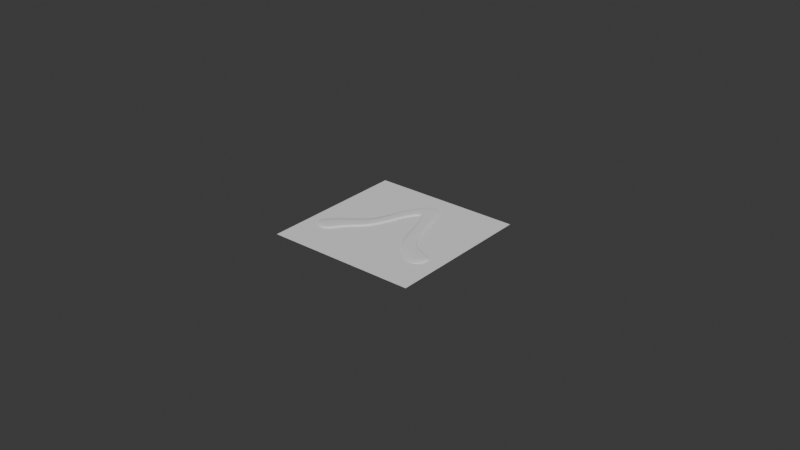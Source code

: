 # Source: fuzzilicious.blend  (saved by Blender 4.0.36; exported with 4.5.12 LTS)
import bpy
from mathutils import Matrix  # noqa: F401  (used for matrix-valued properties, if any)

bpy.ops.wm.read_factory_settings(use_empty=True)
scene = bpy.context.scene
scene.name = 'Scene'

# ---- collections
col_collection = bpy.data.collections.new('Collection'); scene.collection.children.link(col_collection)

# ---- node groups
ng_auto_smooth = bpy.data.node_groups.new('Auto Smooth', 'GeometryNodeTree')
_s = ng_auto_smooth.interface.new_socket(name='Geometry', in_out='OUTPUT', socket_type='NodeSocketGeometry')
_s = ng_auto_smooth.interface.new_socket(name='Geometry', in_out='INPUT', socket_type='NodeSocketGeometry')
_s = ng_auto_smooth.interface.new_socket(name='Angle', in_out='INPUT', socket_type='NodeSocketFloat')
_s.subtype = 'ANGLE'
_s.min_value = 0.0
_s.max_value = 3.142
ng_auto_smooth.is_modifier = True
_N = ng_auto_smooth.nodes; _L = ng_auto_smooth.links
n0 = _N.new('NodeGroupOutput'); n0.name = 'Group Output'; n0.location = (480, -100)
n1 = _N.new('NodeGroupInput'); n1.name = 'Group Input'; n1.location = (-420, -300)
n2 = _N.new('NodeGroupInput'); n2.name = 'Group Input.001'; n2.location = (-60, -100)
n3 = _N.new('GeometryNodeSetShadeSmooth'); n3.name = 'Set Shade Smooth'; n3.location = (120, -100)
n3.domain = 'EDGE'
n4 = _N.new('GeometryNodeSetShadeSmooth'); n4.name = 'Set Shade Smooth.001'; n4.location = (300, -100)
n5 = _N.new('GeometryNodeInputMeshEdgeAngle'); n5.name = 'Edge Angle'; n5.location = (-420, -220)
n6 = _N.new('GeometryNodeInputEdgeSmooth'); n6.name = 'Is Edge Smooth'; n6.location = (-60, -160)
n7 = _N.new('GeometryNodeInputShadeSmooth'); n7.name = 'Is Face Smooth'; n7.location = (-240, -340)
n8 = _N.new('FunctionNodeBooleanMath'); n8.name = 'Boolean Math'; n8.location = (-60, -220)
n9 = _N.new('FunctionNodeCompare'); n9.name = 'Compare'; n9.location = (-240, -180)
n9.operation = 'LESS_EQUAL'
_L.new(n5.outputs[0], n9.inputs[0])
_L.new(n4.outputs[0], n0.inputs[0])
_L.new(n1.outputs[1], n9.inputs[1])
_L.new(n9.outputs[0], n8.inputs[0])
_L.new(n7.outputs[0], n8.inputs[1])
_L.new(n2.outputs[0], n3.inputs[0])
_L.new(n6.outputs[0], n3.inputs[1])
_L.new(n3.outputs[0], n4.inputs[0])
_L.new(n8.outputs[0], n3.inputs[2])
n0.is_active_output = True

# ---- world
world_world = bpy.data.worlds.new('World'); scene.world = world_world
world_world.use_nodes = True; world_world.node_tree.nodes.clear()
_N = world_world.node_tree.nodes; _L = world_world.node_tree.links
n0 = _N.new('ShaderNodeOutputWorld'); n0.name = 'World Output'; n0.location = (300, 300)
n1 = _N.new('ShaderNodeBackground'); n1.name = 'Background'; n1.location = (10, 300)
n1.inputs[0].default_value = (0.05088, 0.05088, 0.05088, 1.0)
_L.new(n1.outputs[0], n0.inputs[0])
n0.is_active_output = True
world_world.color = (0.05088, 0.05088, 0.05088)
world_world.use_sun_shadow = False
world_world.sun_shadow_jitter_overblur = 0.0

# ---- meshes
me_boundary = bpy.data.meshes.new('Boundary')
me_boundary.from_pydata([(-1.0, -1.0, 0.0), (1.0, -1.0, 0.0), (-1.0, 1.0, 0.0), (1.0, 1.0, 0.0)], [], [(0, 1, 3, 2)])
_uv = me_boundary.uv_layers.new(name='UVMap')
_uv.uv.foreach_set('vector', [0.0, 0.0, 1.0, 0.0, 1.0, 1.0, 0.0, 1.0])
me_boundary.update()
me_plane_001 = bpy.data.meshes.new('Plane.001')
me_plane_001.from_pydata([(-0.1288, -0.1072, -2.122e-09), (0.1399, -0.1049, -6.367e-09), (-0.1736, -0.0818, 2.122e-09), (0.1591, -0.06094, 3.184e-09), (-0.1088, -0.08285, -4.245e-09), (-0.09104, -0.05606, -4.245e-09), (-0.0596, -0.03439, -1.592e-09), (-0.03957, 0.003941, -1.466e-09), (-0.02825, 0.03403, -2.912e-09), (-0.02093, 0.05713, -2.637e-09), (-0.005334, 0.08464, -2.302e-09), (0.0009562, 0.08905, -4.613e-09), (0.008695, 0.08526, -2.597e-09), (0.01989, 0.06232, -2.307e-09), (0.02852, 0.03482, -2.627e-09), (0.03748, 0.002803, -3.324e-09), (0.04522, -0.03027, -4.776e-09), (0.07031, -0.06631, -3.714e-09), (0.1033, -0.09084, -6.367e-09), (0.1269, -0.0486, 7.429e-09), (0.09659, -0.03822, 4.245e-09), (0.08185, -0.02072, 5.306e-09), (0.06755, 0.007882, 4.245e-09), (0.05823, 0.04093, 3.184e-09), (0.04959, 0.0693, 3.474e-09), (0.03361, 0.1286, 3.474e-09), (0.008389, 0.1522, 3.474e-09), (-0.03101, 0.1067, 1.741e-09), (-0.04758, 0.06492, 2.611e-09), (-0.05767, 0.03961, 2.39e-09), (-0.06778, 0.0132, 1.426e-09), (-0.08966, -0.009446, 2.122e-09), (-0.1183, -0.02868, 5.306e-09), (-0.1493, -0.05238, 4.245e-09), (-0.1528, -0.08218, 5.306e-10), (-0.1263, -0.1023, -2.122e-09), (0.1116, -0.07725, -1.592e-09), (0.1357, -0.08984, -7.959e-10), (0.1555, -0.06033, 5.306e-09), (-0.1364, -0.06282, 1.857e-09), (-0.1089, -0.08197, -4.245e-09), (-0.09076, -0.05504, -3.714e-09), (-0.06124, -0.03225, -1.592e-09), (-0.04168, 0.00517, -1.948e-09), (-0.02968, 0.03438, -1.466e-09), (-0.02188, 0.05747, -1.587e-09), (-0.00613, 0.08528, -4.971e-10), (0.001051, 0.09024, -4.613e-09), (0.009752, 0.08624, -3.458e-09), (0.02132, 0.06303, -1.987e-09), (0.03106, 0.03372, -1.309e-09), (0.04348, 0.001452, -1.064e-09), (0.05413, -0.02874, -1.061e-09), (0.079, -0.05799, -1.327e-09), (0.1263, -0.04922, 4.245e-09), (0.09592, -0.0387, 5.306e-09), (0.08085, -0.02081, 2.122e-09), (0.0666, 0.007853, 2.122e-09), (0.05716, 0.04088, 2.653e-09), (0.04829, 0.06916, 4.052e-09), (0.03183, 0.128, 1.741e-09), (0.009297, 0.1501, 1.164e-09), (-0.0267, 0.1044, 1.236e-09), (-0.04273, 0.06475, 1.299e-09), (-0.05018, 0.0375, 1.004e-09), (-0.06023, 0.01016, 7.032e-10), (-0.08134, -0.01712, 5.306e-10), (-0.1103, -0.03755, 1.061e-09)], [], [(36, 37, 38, 54), (35, 40, 39, 34), (40, 41, 67, 39), (41, 42, 66, 67), (42, 43, 65, 66), (43, 44, 64, 65), (44, 45, 63, 64), (45, 46, 62, 63), (46, 47, 61, 62), (47, 48, 60, 61), (48, 49, 59, 60), (49, 50, 58, 59), (50, 51, 57, 58), (51, 52, 56, 57), (52, 53, 55, 56), (53, 36, 54, 55), (35, 34, 2, 0), (37, 36, 18, 1), (38, 37, 1, 3), (34, 39, 33, 2), (40, 35, 0, 4), (41, 40, 4, 5), (42, 41, 5, 6), (43, 42, 6, 7), (44, 43, 7, 8), (45, 44, 8, 9), (46, 45, 9, 10), (47, 46, 10, 11), (48, 47, 11, 12), (49, 48, 12, 13), (50, 49, 13, 14), (51, 50, 14, 15), (52, 51, 15, 16), (53, 52, 16, 17), (36, 53, 17, 18), (54, 38, 3, 19), (55, 54, 19, 20), (56, 55, 20, 21), (57, 56, 21, 22), (58, 57, 22, 23), (59, 58, 23, 24), (60, 59, 24, 25), (61, 60, 25, 26), (62, 61, 26, 27), (63, 62, 27, 28), (64, 63, 28, 29), (65, 64, 29, 30), (66, 65, 30, 31), (67, 66, 31, 32), (39, 67, 32, 33)])
me_plane_001.polygons.foreach_set('use_smooth', [True] * 50)
_k = {(34, 35): 0.22, (36, 37): 0.22, (37, 38): 0.22, (34, 39): 0.22, (35, 40): 0.22, (40, 41): 0.22, (41, 42): 0.22, (42, 43): 0.22, (43, 44): 0.22, (44, 45): 0.22, (45, 46): 0.22, (46, 47): 0.22, (47, 48): 0.22, (48, 49): 0.22, (49, 50): 0.22, (50, 51): 0.22, (51, 52): 0.22, (52, 53): 0.22, (36, 53): 0.22, (38, 54): 0.22, (54, 55): 0.22, (55, 56): 0.22, (56, 57): 0.22, (57, 58): 0.22, (58, 59): 0.22, (59, 60): 0.22, (60, 61): 0.22, (61, 62): 0.22, (62, 63): 0.22, (63, 64): 0.22, (64, 65): 0.22, (65, 66): 0.22, (66, 67): 0.22, (39, 67): 0.22, (39, 40): 0.22, (41, 67): 0.22, (42, 66): 0.22, (43, 65): 0.22, (44, 64): 0.22, (45, 63): 0.22, (46, 62): 0.22, (47, 61): 0.22, (48, 60): 0.22, (49, 59): 0.22, (50, 58): 0.22, (51, 57): 0.22, (52, 56): 0.22, (53, 55): 0.22, (36, 54): 0.22, (0, 2): 0.96, (1, 18): 0.96, (1, 3): 0.96, (2, 33): 0.96, (0, 4): 0.96, (4, 5): 0.96, (5, 6): 0.96, (6, 7): 0.96, (7, 8): 0.96, (8, 9): 0.96, (9, 10): 0.96, (10, 11): 0.96, (11, 12): 0.96, (12, 13): 0.96, (13, 14): 0.96, (14, 15): 0.96, (15, 16): 0.96, (16, 17): 0.96, (17, 18): 0.96, (3, 19): 0.96, (19, 20): 0.96, (20, 21): 0.96, (21, 22): 0.96, (22, 23): 0.96, (23, 24): 0.96, (24, 25): 0.96, (25, 26): 0.96, (26, 27): 0.96, (27, 28): 0.96, (28, 29): 0.96, (29, 30): 0.96, (30, 31): 0.96, (31, 32): 0.96, (32, 33): 0.96}
me_plane_001.attributes.new('crease_edge', 'FLOAT', 'EDGE').data.foreach_set('value', [_k.get((min(e.vertices), max(e.vertices)), 0.0) for e in me_plane_001.edges])
_uv = me_plane_001.uv_layers.new(name='UVMap')
_uv.uv.foreach_set('vector', [0.9375, 0.05381, 0.9462, 0.05381, 0.9883, 0.9883, 0.9375, 0.9883, 0.03362, 0.03362, 0.0625, 0.03362, 0.0625, 0.9462, 0.05381, 0.9462, 0.0625, 0.03362, 0.125, 0.03362, 0.125, 0.9462, 0.0625, 0.9462, 0.125, 0.03362, 0.1875, 0.03362, 0.1875, 0.9462, 0.125, 0.9462, 0.1875, 0.03362, 0.25, 0.03362, 0.25, 0.9462, 0.1875, 0.9462, 0.25, 0.03362, 0.3125, 0.03362, 0.3125, 0.9462, 0.25, 0.9462, 0.3125, 0.03362, 0.375, 0.03362, 0.375, 0.9462, 0.3125, 0.9462, 0.375, 0.03362, 0.4375, 0.03362, 0.4375, 0.9462, 0.375, 0.9462, 0.4375, 0.03362, 0.5, 0.0, 0.5, 0.9883, 0.4375, 0.9462, 0.5, 0.0, 0.5625, 0.05381, 0.5625, 0.9883, 0.5, 0.9883, 0.5625, 0.05381, 0.625, 0.05381, 0.625, 0.9883, 0.5625, 0.9883, 0.625, 0.05381, 0.6875, 0.05381, 0.6875, 0.9883, 0.625, 0.9883, 0.6875, 0.05381, 0.75, 0.05381, 0.75, 0.9883, 0.6875, 0.9883, 0.75, 0.05381, 0.8125, 0.05381, 0.8125, 0.9883, 0.75, 0.9883, 0.8125, 0.05381, 0.875, 0.05381, 0.875, 0.9883, 0.8125, 0.9883, 0.875, 0.05381, 0.9375, 0.05381, 0.9375, 0.9883, 0.875, 0.9883, 0.03362, 0.03362, 0.05381, 0.9462, 0.0, 1.0, 0.0, 0.0, 0.9462, 0.05381, 0.9375, 0.05381, 0.9375, 0.0, 1.0, 0.0, 0.9883, 0.9883, 0.9462, 0.05381, 1.0, 0.0, 1.0, 1.0, 0.05381, 0.9462, 0.0625, 0.9462, 0.0625, 1.0, 0.0, 1.0, 0.0625, 0.03362, 0.03362, 0.03362, 0.0, 0.0, 0.0625, 0.0, 0.125, 0.03362, 0.0625, 0.03362, 0.0625, 0.0, 0.125, 0.0, 0.1875, 0.03362, 0.125, 0.03362, 0.125, 0.0, 0.1875, 0.0, 0.25, 0.03362, 0.1875, 0.03362, 0.1875, 0.0, 0.25, 0.0, 0.3125, 0.03362, 0.25, 0.03362, 0.25, 0.0, 0.3125, 0.0, 0.375, 0.03362, 0.3125, 0.03362, 0.3125, 0.0, 0.375, 0.0, 0.4375, 0.03362, 0.375, 0.03362, 0.375, 0.0, 0.4375, 0.0, 0.5, 0.0, 0.4375, 0.03362, 0.4375, 0.0, 0.5, 0.0, 0.5625, 0.05381, 0.5, 0.0, 0.5, 0.0, 0.5625, 0.0, 0.625, 0.05381, 0.5625, 0.05381, 0.5625, 0.0, 0.625, 0.0, 0.6875, 0.05381, 0.625, 0.05381, 0.625, 0.0, 0.6875, 0.0, 0.75, 0.05381, 0.6875, 0.05381, 0.6875, 0.0, 0.75, 0.0, 0.8125, 0.05381, 0.75, 0.05381, 0.75, 0.0, 0.8125, 0.0, 0.875, 0.05381, 0.8125, 0.05381, 0.8125, 0.0, 0.875, 0.0, 0.9375, 0.05381, 0.875, 0.05381, 0.875, 0.0, 0.9375, 0.0, 0.9375, 0.9883, 0.9883, 0.9883, 1.0, 1.0, 0.9375, 1.0, 0.875, 0.9883, 0.9375, 0.9883, 0.9375, 1.0, 0.875, 1.0, 0.8125, 0.9883, 0.875, 0.9883, 0.875, 1.0, 0.8125, 1.0, 0.75, 0.9883, 0.8125, 0.9883, 0.8125, 1.0, 0.75, 1.0, 0.6875, 0.9883, 0.75, 0.9883, 0.75, 1.0, 0.6875, 1.0, 0.625, 0.9883, 0.6875, 0.9883, 0.6875, 1.0, 0.625, 1.0, 0.5625, 0.9883, 0.625, 0.9883, 0.625, 1.0, 0.5625, 1.0, 0.5, 0.9883, 0.5625, 0.9883, 0.5625, 1.0, 0.5, 1.0, 0.4375, 0.9462, 0.5, 0.9883, 0.5, 1.0, 0.4375, 1.0, 0.375, 0.9462, 0.4375, 0.9462, 0.4375, 1.0, 0.375, 1.0, 0.3125, 0.9462, 0.375, 0.9462, 0.375, 1.0, 0.3125, 1.0, 0.25, 0.9462, 0.3125, 0.9462, 0.3125, 1.0, 0.25, 1.0, 0.1875, 0.9462, 0.25, 0.9462, 0.25, 1.0, 0.1875, 1.0, 0.125, 0.9462, 0.1875, 0.9462, 0.1875, 1.0, 0.125, 1.0, 0.0625, 0.9462, 0.125, 0.9462, 0.125, 1.0, 0.0625, 1.0])
me_plane_001.update()

# ---- curves / text
cu_beziercurve = bpy.data.curves.new('BezierCurve', 'CURVE')
cu_beziercurve.dimensions = '3D'
_sp = cu_beziercurve.splines.new('BEZIER'); _sp.bezier_points.add(4)
_sp.bezier_points.foreach_set('co', [-0.5057, -0.3417, 0.0, -0.1796, 0.05745, 0.0, 0.0002469, 0.495, 0.0, 0.2163, -0.1037, 0.0, 0.4838, -0.3134, 0.0])
_sp.bezier_points.foreach_set('handle_left', [-0.8863, -0.9376, 0.0, -0.2238, -0.1254, 0.0, -0.1017, 0.5154, 0.0, 0.1543, 0.1022, 0.0, 0.253, -0.2238, 0.0])
_sp.bezier_points.foreach_set('handle_right', [-0.3798, -0.1445, 0.0, -0.1354, 0.2403, 0.0, 0.1022, 0.4746, 0.0, 0.2252, -0.1334, 0.0, 1.416, -0.675, 0.0])
for _p, _l, _r in zip(_sp.bezier_points, ['ALIGNED', 'ALIGNED', 'ALIGNED', 'ALIGNED', 'ALIGNED'], ['ALIGNED', 'ALIGNED', 'ALIGNED', 'ALIGNED', 'ALIGNED']): _p.handle_left_type = _l; _p.handle_right_type = _r
_sp.order_u = 0
_sp.order_v = 0
cu_beziercurve.use_path = True
cu_beziercurve.fill_mode = 'FULL'

# ---- objects
ob_boundary = bpy.data.objects.new('Boundary', me_boundary)
ob_solidify = bpy.data.objects.new('Solidify', me_plane_001)
ob_bentstick = bpy.data.objects.new('BentStick', cu_beziercurve)

# ---- transforms, parenting, visibility, modifiers, constraints
ob_boundary.location = (0.0, 0.0, 0.0)
ob_boundary.scale = (0.15, 0.15, 1.0)
ob_boundary.hide_select = True
ob_boundary.display_type = 'WIRE'
ob_boundary.show_wire = True
ob_boundary.display.show_shadows = False
ob_solidify.location = (0.0, 0.0, 0.0)
ob_solidify.scale = (0.8, 0.8, 0.8)
_vg = ob_solidify.vertex_groups.new(name='Solidify')
_vg.add([34, 35, 36, 37, 38, 39, 40, 41, 42, 43, 44, 45, 46, 47, 48, 49, 50, 51, 52, 53, 54, 55, 56, 57, 58, 59, 60, 61, 62, 63, 64, 65, 66, 67], 1.0, 'REPLACE')
_m = ob_solidify.modifiers.new('Solidify', 'SOLIDIFY')
_m.thickness = 0.004
_m.thickness_vertex_group = 0.35
_m.offset = 1.0
_m.vertex_group = 'Solidify'
_m = ob_solidify.modifiers.new('Subdivision', 'SUBSURF')
_m.levels = 3
_m.render_levels = 4
_m = ob_solidify.modifiers.new('Auto Smooth', 'NODES')
_m.node_group = ng_auto_smooth
_gi = [s.identifier for s in ng_auto_smooth.interface.items_tree if s.item_type == 'SOCKET' and s.in_out == 'INPUT']
_m[_gi[1]] = 0.5236  # Angle
ob_bentstick.location = (0.0, 0.0, 0.0)
ob_bentstick.scale = (0.2849, 0.2526, 0.2849)

# ---- collection membership
col_collection.objects.link(ob_boundary)
col_collection.objects.link(ob_solidify)
col_collection.objects.link(ob_bentstick)

# ---- scene / render settings (as saved in the file)
scene.frame_start = 1; scene.frame_end = 250; scene.frame_set(11)
scene.render.engine = 'BLENDER_EEVEE_NEXT'
scene.cycles.sampling_pattern = 'TABULATED_SOBOL'
bpy.context.view_layer.update()

# ---- added for rendering (the .blend has no active camera and no usable light): camera, sun
cam_auto = bpy.data.cameras.new('AutoCamera')
cam_auto.lens = 50.0
cam_auto.sensor_width = 36.0
cam_auto.clip_end = 1000.0
ob_auto_camera = bpy.data.objects.new('AutoCamera', cam_auto)
scene.collection.objects.link(ob_auto_camera)
ob_auto_camera.location = (1.15371, -1.36884, 0.925468)
ob_auto_camera.rotation_euler = (1.09748, -7.21219e-08, 0.694738)
scene.camera = ob_auto_camera
light_auto_sun = bpy.data.lights.new('AutoSun', 'SUN')
light_auto_sun.energy = 3.0
light_auto_sun.angle = 0.0523599
ob_auto_sun = bpy.data.objects.new('AutoSun', light_auto_sun)
scene.collection.objects.link(ob_auto_sun)
ob_auto_sun.rotation_euler = (0.872665, 0.174533, 0.523599)
bpy.context.view_layer.update()
